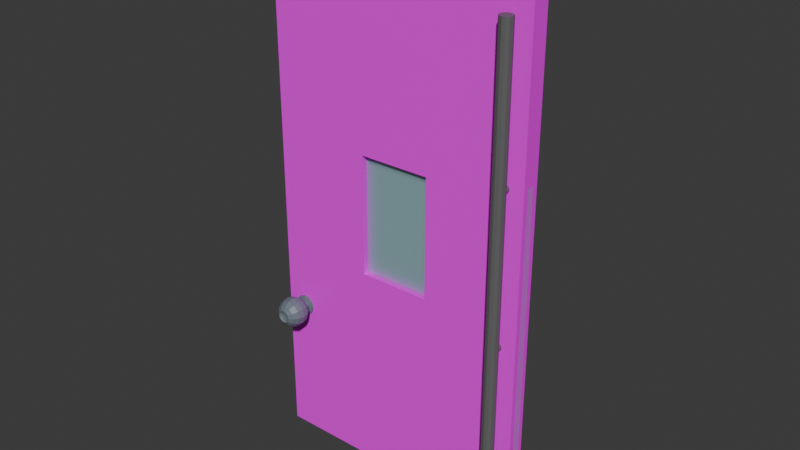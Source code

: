 # Source: GlassDoor_LP.blend  (saved by Blender 4.3.34; exported with 4.5.12 LTS)
import bpy
from mathutils import Matrix  # noqa: F401  (used for matrix-valued properties, if any)

bpy.ops.wm.read_factory_settings(use_empty=True)
scene = bpy.context.scene
scene.name = 'Scene'

# ---- collections
col_collection = bpy.data.collections.new('Collection'); scene.collection.children.link(col_collection)

# ---- images (referenced by path relative to the original .blend; pixels are not part of the script)
import os
ASSET_DIR = os.environ.get("B2B_ASSET_DIR", "")  # directory of the original .blend (textures are referenced by path, not embedded)
HERE = os.path.dirname(os.path.abspath(__file__))  # packed textures are extracted next to this script under _unpacked/

def load_image(name, relpath, width, height, colorspace="sRGB"):
    """Load a texture the original file referenced (path relative to the .blend, or extracted next to this script)."""
    p = next((c for c in (os.path.join(HERE, relpath), os.path.join(ASSET_DIR, relpath)) if relpath and os.path.exists(c)), "")
    if p:
        img = bpy.data.images.load(p, check_existing=True)
        img.name = name
    else:  # same state as the original file: an image datablock whose file is absent (Cycles renders it pink)
        img = bpy.data.images.new(name, width, height)
        img.source = "FILE"
        img.filepath = "//" + (relpath or name)
    img.colorspace_settings.name = colorspace
    return img
img_wooddoor_texture = load_image('WoodDoor_Texture', 'Textures/WoodDoor_Texture.png', 1024, 1024, 'sRGB')

# ---- materials (node trees are filled in below, after node groups)
mat_glass_gray = bpy.data.materials.new('Glass_Gray')
mat_glass_gray.alpha_threshold = 0.0
mat_glass_gray.roughness = 0.5
mat_glass_gray.line_color = (0.0, 0.0, 0.0, 1.0)
mat_glass = bpy.data.materials.new('Glass')
mat_wooddoor_material = bpy.data.materials.new('WoodDoor_Material')
mat_glass_clear = bpy.data.materials.new('Glass_Clear')
mat_doorknob_material = bpy.data.materials.new('DoorKnob_Material')

# ---- material node trees
mat_glass_gray.use_nodes = True; mat_glass_gray.node_tree.nodes.clear()
_N = mat_glass_gray.node_tree.nodes; _L = mat_glass_gray.node_tree.links
n0 = _N.new('ShaderNodeOutputMaterial'); n0.name = 'Material Output'; n0.location = (300, 300)
n1 = _N.new('ShaderNodeBsdfPrincipled'); n1.name = 'Principled BSDF'; n1.location = (10, 300)
n1.inputs[0].default_value = (0.1276, 0.1276, 0.1276, 1.0)
n1.inputs[3].default_value = 1.45
_L.new(n1.outputs[0], n0.inputs[0])
n0.is_active_output = True
mat_glass.use_nodes = True; mat_glass.node_tree.nodes.clear()
_N = mat_glass.node_tree.nodes; _L = mat_glass.node_tree.links
n0 = _N.new('ShaderNodeBsdfPrincipled'); n0.name = 'Principled BSDF'; n0.location = (10, 300)
n0.inputs[0].default_value = (0.3554, 0.5731, 0.5889, 1.0)
n0.inputs[2].default_value = 1.0
n0.inputs[4].default_value = 0.25
n1 = _N.new('ShaderNodeOutputMaterial'); n1.name = 'Material Output'; n1.location = (300, 300)
_L.new(n0.outputs[0], n1.inputs[0])
n1.is_active_output = True
mat_wooddoor_material.use_nodes = True; mat_wooddoor_material.node_tree.nodes.clear()
_N = mat_wooddoor_material.node_tree.nodes; _L = mat_wooddoor_material.node_tree.links
n0 = _N.new('ShaderNodeBsdfPrincipled'); n0.name = 'Principled BSDF'; n0.location = (10, 300)
n1 = _N.new('ShaderNodeOutputMaterial'); n1.name = 'Material Output'; n1.location = (300, 300)
n2 = _N.new('ShaderNodeTexImage'); n2.name = 'Image Texture'; n2.location = (-363, 197)
n2.image = img_wooddoor_texture
_L.new(n0.outputs[0], n1.inputs[0])
_L.new(n2.outputs[0], n0.inputs[0])
_L.new(n2.outputs[1], n0.inputs[4])
n1.is_active_output = True
mat_glass_clear.use_nodes = True; mat_glass_clear.node_tree.nodes.clear()
_N = mat_glass_clear.node_tree.nodes; _L = mat_glass_clear.node_tree.links
n0 = _N.new('ShaderNodeBsdfPrincipled'); n0.name = 'Principled BSDF'; n0.location = (10, 300)
n0.inputs[0].default_value = (0.4459, 0.7569, 0.8, 1.0)
n0.inputs[4].default_value = 0.3333
n1 = _N.new('ShaderNodeOutputMaterial'); n1.name = 'Material Output'; n1.location = (300, 300)
_L.new(n0.outputs[0], n1.inputs[0])
n1.is_active_output = True
mat_doorknob_material.use_nodes = True; mat_doorknob_material.node_tree.nodes.clear()
_N = mat_doorknob_material.node_tree.nodes; _L = mat_doorknob_material.node_tree.links
n0 = _N.new('ShaderNodeBsdfPrincipled'); n0.name = 'Principled BSDF'; n0.location = (10, 300)
n0.inputs[0].default_value = (0.154, 0.1914, 0.2199, 1.0)
n1 = _N.new('ShaderNodeOutputMaterial'); n1.name = 'Material Output'; n1.location = (300, 300)
_L.new(n0.outputs[0], n1.inputs[0])
n1.is_active_output = True

# ---- world
world_world = bpy.data.worlds.new('World'); scene.world = world_world
world_world.use_nodes = True; world_world.node_tree.nodes.clear()
_N = world_world.node_tree.nodes; _L = world_world.node_tree.links
n0 = _N.new('ShaderNodeOutputWorld'); n0.name = 'World Output'; n0.location = (300, 300)
n1 = _N.new('ShaderNodeBackground'); n1.name = 'Background'; n1.location = (10, 300)
n1.inputs[0].default_value = (0.05088, 0.05088, 0.05088, 1.0)
_L.new(n1.outputs[0], n0.inputs[0])
n0.is_active_output = True
world_world.color = (0.05088, 0.05088, 0.05088)
world_world.sun_shadow_jitter_overblur = 0.0

# ---- meshes
me_cube_003 = bpy.data.meshes.new('Cube.003')
me_cube_003.from_pydata([(8.993, -0.12, 17.89), (8.993, 0.12, 17.89), (8.393, 0.81, 1.667), (8.393, 0.81, 16.27), (8.498, 0.7819, 1.667), (8.498, 0.7819, 16.27), (8.575, 0.705, 1.667), (8.575, 0.705, 16.27), (8.603, 0.6, 1.667), (8.603, 0.6, 16.27), (8.575, 0.495, 1.667), (8.575, 0.495, 16.27), (8.498, 0.4181, 1.667), (8.498, 0.4181, 16.27), (8.393, 0.39, 1.667), (8.393, 0.39, 16.27), (8.288, 0.4181, 1.667), (8.288, 0.4181, 16.27), (8.211, 0.495, 1.667), (8.211, 0.495, 16.27), (8.183, 0.6, 1.667), (8.183, 0.6, 16.27), (8.211, 0.705, 1.667), (8.211, 0.705, 16.27), (8.288, 0.7819, 1.667), (8.288, 0.7819, 16.27), (8.393, -0.39, 1.667), (8.393, -0.39, 16.27), (8.498, -0.4181, 1.667), (8.498, -0.4181, 16.27), (8.575, -0.495, 1.667), (8.575, -0.495, 16.27), (8.603, -0.6, 1.667), (8.603, -0.6, 16.27), (8.575, -0.705, 1.667), (8.575, -0.705, 16.27), (8.498, -0.7819, 1.667), (8.498, -0.7819, 16.27), (8.393, -0.81, 1.667), (8.393, -0.81, 16.27), (8.288, -0.7819, 1.667), (8.288, -0.7819, 16.27), (8.211, -0.705, 1.667), (8.211, -0.705, 16.27), (8.183, -0.6, 1.667), (8.183, -0.6, 16.27), (8.211, -0.495, 1.667), (8.211, -0.495, 16.27), (8.288, -0.4181, 1.667), (8.288, -0.4181, 16.27), (8.393, -0.39, 11.61), (8.463, -0.4088, 11.59), (8.323, -0.4088, 11.59), (8.288, -0.4181, 11.55), (8.514, -0.4344, 11.54), (8.498, -0.4181, 11.55), (8.272, -0.4344, 11.54), (8.533, -0.4531, 11.47), (8.253, -0.4531, 11.47), (8.272, -0.4344, 11.4), (8.514, -0.4344, 11.4), (8.288, -0.4181, 11.38), (8.498, -0.4181, 11.38), (8.463, -0.4088, 11.35), (8.323, -0.4088, 11.35), (8.393, -0.39, 11.33), (8.323, -0.4088, 6.589), (8.393, -0.39, 6.607), (8.514, -0.4344, 6.537), (8.498, -0.4181, 6.554), (8.272, -0.4344, 6.537), (8.463, -0.4088, 6.589), (8.533, -0.4531, 6.467), (8.288, -0.4181, 6.381), (8.272, -0.4344, 6.397), (8.323, -0.4088, 6.346), (8.393, -0.39, 6.327), (8.288, -0.4181, 6.554), (8.253, -0.4531, 6.467), (8.463, -0.4088, 6.346), (8.498, -0.4181, 6.381), (8.514, -0.4344, 6.397), (8.514, 0.4344, 6.537), (8.533, 0.4531, 6.467), (8.514, 0.4344, 6.397), (8.323, 0.4088, 11.59), (8.288, 0.4181, 11.55), (8.288, 0.4181, 11.38), (8.323, 0.4088, 11.35), (8.288, 0.4181, 6.554), (8.288, 0.4181, 6.381), (8.272, 0.4344, 6.537), (8.253, 0.4531, 6.467), (8.272, 0.4344, 6.397), (8.498, 0.4181, 11.55), (8.498, 0.4181, 11.38), (8.463, 0.4088, 6.589), (8.498, 0.4181, 6.554), (8.498, 0.4181, 6.381), (8.463, 0.4088, 6.346), (8.514, 0.4344, 11.54), (8.533, 0.4531, 11.47), (8.514, 0.4344, 11.4), (8.272, 0.4344, 11.54), (8.253, 0.4531, 11.47), (8.272, 0.4344, 11.4), (8.463, 0.4088, 11.59), (8.393, 0.39, 11.61), (8.463, 0.4088, 11.35), (8.393, 0.39, 11.33), (8.393, 0.39, 6.607), (8.393, 0.39, 6.327), (8.323, 0.4088, 6.589), (8.323, 0.4088, 6.346), (7.053, -0.224, -0.03263), (7.053, -0.224, 0.7674), (7.053, 0.224, -0.03263), (7.053, 0.224, 0.7674), (9.053, -0.224, -0.03263), (9.053, -0.224, 0.7674), (9.053, 0.224, -0.03263), (9.053, 0.224, 0.7674), (-0.04701, -0.224, -0.03263), (-0.04701, -0.224, 0.7674), (-0.04701, 0.224, -0.03263), (-0.04701, 0.224, 0.7674), (1.953, -0.224, -0.03263), (1.953, -0.224, 0.7674), (1.953, 0.224, -0.03263), (1.953, 0.224, 0.7674), (6.753, -0.224, 17.57), (6.753, -0.224, 17.97), (6.753, 0.224, 17.57), (6.753, 0.224, 17.97), (8.153, -0.224, 17.57), (8.153, -0.224, 17.97), (8.153, 0.224, 17.57), (8.153, 0.224, 17.97), (-0.04701, -0.224, 17.37), (-0.04701, -0.224, 17.97), (-0.04701, 0.224, 17.37), (-0.04701, 0.224, 17.97), (1.953, -0.224, 17.37), (1.953, -0.224, 17.97), (1.953, 0.224, 17.37), (1.953, 0.224, 17.97), (8.153, 0.12, 17.57), (6.753, 0.12, 17.89), (6.753, 0.12, 17.57), (1.953, 0.12, 17.89), (1.953, 0.12, 17.37), (8.153, 0.12, 17.89), (-0.00643, 0.12, 17.37), (0.01218, 0.12, 0.7674), (8.323, 0.12, 11.59), (8.463, 0.12, 11.59), (8.393, 0.12, 11.61), (8.498, 0.12, 11.55), (8.272, 0.12, 11.54), (8.533, 0.12, 11.47), (8.514, 0.12, 11.54), (8.288, 0.12, 11.55), (8.253, 0.12, 11.47), (8.514, 0.12, 11.4), (8.272, 0.12, 11.4), (8.288, 0.12, 11.38), (8.498, 0.12, 11.38), (8.463, 0.12, 11.35), (8.323, 0.12, 11.35), (8.393, 0.12, 11.33), (8.463, 0.12, 6.589), (8.323, 0.12, 6.589), (8.393, 0.12, 6.607), (8.272, 0.12, 6.537), (8.514, 0.12, 6.537), (8.533, 0.12, 6.467), (8.253, 0.12, 6.467), (8.272, 0.12, 6.397), (8.514, 0.12, 6.397), (8.463, 0.12, 6.346), (7.053, 0.12, 0.7674), (9.012, 0.12, 0.7674), (8.393, 0.12, 6.327), (8.323, 0.12, 6.346), (7.053, 0.12, 0.04737), (1.953, 0.12, 0.7674), (1.953, 0.12, 0.04737), (9.012, -0.12, 0.7674), (6.753, -0.12, 17.89), (1.953, -0.12, 17.89), (8.153, -0.12, 17.89), (-0.00643, -0.12, 17.37), (0.01218, -0.12, 0.7674), (8.153, -0.12, 17.57), (6.753, -0.12, 17.57), (1.953, -0.12, 17.37), (8.323, -0.12, 11.59), (8.463, -0.12, 11.59), (8.393, -0.12, 11.61), (8.498, -0.12, 11.55), (8.272, -0.12, 11.54), (8.533, -0.12, 11.47), (8.514, -0.12, 11.54), (8.288, -0.12, 11.55), (8.253, -0.12, 11.47), (8.514, -0.12, 11.4), (8.272, -0.12, 11.4), (8.288, -0.12, 11.38), (8.498, -0.12, 11.38), (8.463, -0.12, 11.35), (8.323, -0.12, 11.35), (8.393, -0.12, 11.33), (8.463, -0.12, 6.589), (8.323, -0.12, 6.589), (8.393, -0.12, 6.607), (8.272, -0.12, 6.537), (8.514, -0.12, 6.537), (8.533, -0.12, 6.467), (8.253, -0.12, 6.467), (8.272, -0.12, 6.397), (8.514, -0.12, 6.397), (8.463, -0.12, 6.346), (7.053, -0.12, 0.7674), (8.393, -0.12, 6.327), (8.323, -0.12, 6.346), (7.053, -0.12, 0.04737), (1.953, -0.12, 0.7674), (1.953, -0.12, 0.04737)], [], [(1, 151, 190, 0), (2, 3, 5, 4), (4, 5, 7, 6), (6, 7, 9, 8), (8, 9, 11, 10), (10, 11, 13, 94, 100, 101, 102, 95, 97, 82, 83, 84, 98, 12), (12, 98, 99, 111, 14), (14, 111, 113, 90, 16), (16, 90, 93, 92, 91, 89, 87, 105, 104, 103, 86, 17, 19, 18), (18, 19, 21, 20), (20, 21, 23, 22), (5, 3, 25, 23, 21, 19, 17, 15, 13, 11, 9, 7), (22, 23, 25, 24), (24, 25, 3, 2), (2, 4, 6, 8, 10, 12, 14, 16, 18, 20, 22, 24), (26, 76, 79, 80, 28), (28, 80, 81, 72, 68, 69, 62, 60, 57, 54, 55, 29, 31, 30), (30, 31, 33, 32), (32, 33, 35, 34), (34, 35, 37, 36), (36, 37, 39, 38), (38, 39, 41, 40), (40, 41, 43, 42), (42, 43, 45, 44), (44, 45, 47, 46), (29, 27, 49, 47, 45, 43, 41, 39, 37, 35, 33, 31), (46, 47, 49, 53, 56, 58, 59, 61, 77, 70, 78, 74, 73, 48), (48, 73, 75, 76, 26), (26, 28, 30, 32, 34, 36, 38, 40, 42, 44, 46, 48), (69, 71, 67, 65, 63, 62), (55, 51, 50, 27, 29), (67, 66, 77, 61, 64, 65), (50, 52, 53, 49, 27), (112, 89, 91, 173, 171), (89, 112, 110, 109, 88, 87), (86, 85, 107, 15, 17), (83, 82, 174, 175), (82, 97, 96, 170, 174), (99, 98, 84, 178, 179), (110, 112, 171, 172), (111, 99, 179, 182), (93, 90, 113, 183, 177), (110, 96, 97, 95, 108, 109), (107, 106, 94, 13, 15), (91, 92, 176, 173), (84, 83, 175, 178), (92, 93, 177, 176), (96, 110, 172, 170), (113, 111, 182, 183), (85, 86, 161, 154), (86, 103, 158, 161), (103, 104, 162, 158), (104, 105, 164, 162), (105, 87, 165, 164), (87, 88, 168, 165), (88, 109, 169, 168), (109, 108, 167, 169), (108, 95, 166, 167), (95, 102, 163, 166), (102, 101, 159, 163), (101, 100, 160, 159), (100, 94, 157, 160), (94, 106, 155, 157), (106, 107, 156, 155), (107, 85, 154, 156), (114, 115, 222, 225, 184, 180, 117, 116), (116, 117, 121, 120), (120, 121, 119, 118), (118, 119, 115, 114), (116, 120, 118, 114), (121, 117, 180, 181, 187, 222, 115, 119), (122, 123, 125, 124), (124, 125, 129, 128), (128, 129, 185, 186, 227, 226, 127, 126), (126, 127, 123, 122), (124, 128, 126, 122), (129, 125, 123, 127, 226, 192, 153, 185), (130, 131, 133, 132, 148, 147, 188, 194), (132, 133, 137, 136), (136, 137, 135, 134, 193, 190, 151, 146), (134, 135, 131, 130), (132, 136, 146, 148), (137, 133, 131, 135), (138, 139, 141, 140), (140, 141, 145, 144), (144, 145, 143, 142, 195, 189, 149, 150), (142, 143, 139, 138), (140, 144, 150, 152, 191, 195, 142, 138), (145, 141, 139, 143), (198, 196, 52, 50), (194, 193, 134, 130), (227, 186, 184, 225), (201, 202, 54, 57), (224, 223, 76, 75), (196, 203, 53, 52), (225, 222, 187, 217, 220, 221, 223, 224, 219, 218, 192, 226, 227), (192, 218, 215, 213, 214, 212, 216, 217, 187, 0, 201, 205, 208, 209, 211, 210, 207, 206, 204, 191), (189, 195, 191, 204, 200, 203, 196, 198, 197, 199, 202, 201, 0, 190, 193, 194, 188), (208, 205, 60, 62), (205, 201, 57, 60), (204, 206, 59, 58), (203, 200, 56, 53), (209, 208, 62, 63), (187, 181, 1, 0), (223, 221, 79, 76), (207, 210, 64, 61), (211, 209, 63, 65), (200, 204, 58, 56), (206, 207, 61, 59), (197, 198, 50, 51), (213, 215, 70, 77, 66), (215, 218, 78, 70), (188, 147, 149, 189), (153, 192, 191, 152), (210, 211, 65, 64), (217, 216, 68, 72), (218, 219, 74, 78), (214, 213, 66, 67), (186, 185, 153, 176, 177, 183, 182, 179, 178, 175, 181, 180, 184), (181, 175, 174, 170, 172, 171, 173, 176, 153, 152, 162, 164, 165, 168, 169, 167, 166, 163, 159, 1), (1, 159, 160, 157, 155, 156, 154, 161, 158, 162, 152, 150, 149, 147, 148, 146, 151), (219, 224, 75, 73, 74), (202, 199, 55, 54), (212, 214, 67, 71), (221, 220, 81, 80, 79), (220, 217, 72, 81), (199, 197, 51, 55), (216, 212, 71, 69, 68)])
me_cube_003.polygons.foreach_set('material_index', [1, 0, 0, 0, 0, 0, 0, 0, 0, 0, 0, 0, 0, 0, 0, 0, 0, 0, 0, 0, 0, 0, 0, 0, 0, 0, 0, 0, 0, 0, 0, 0, 0, 0, 0, 0, 0, 0, 0, 0, 0, 0, 0, 0, 0, 0, 0, 0, 0, 0, 0, 0, 0, 0, 0, 0, 0, 0, 0, 0, 0, 0, 0, 0, 0, 0, 0, 0, 0, 0, 0, 0, 0, 0, 0, 0, 0, 0, 0, 0, 0, 0, 0, 0, 0, 0, 0, 0, 0, 0, 0, 1, 0, 0, 0, 1, 1, 1, 0, 0, 0, 0, 0, 1, 0, 0, 0, 0, 0, 0, 0, 0, 1, 1, 0, 0, 0, 0, 1, 1, 1, 0, 0, 0, 0, 0, 0, 0])
_uv = me_cube_003.uv_layers.new(name='UVMap')
_uv.uv.foreach_set('vector', [0.625, 0.5, 0.6483, 0.5, 0.6483, 0.75, 0.625, 0.75, 1.0, 0.5, 1.0, 1.0, 0.9167, 1.0, 0.9167, 0.5, 0.9167, 0.5, 0.9167, 1.0, 0.8333, 1.0, 0.8333, 0.5, 0.8333, 0.5, 0.8333, 1.0, 0.75, 1.0, 0.75, 0.5, 0.75, 0.5, 0.75, 1.0, 0.6667, 1.0, 0.6667, 0.5, 0.6667, 0.5, 0.6667, 1.0, 0.5833, 1.0, 0.5833, 0.9271, 0.6009, 0.926, 0.6213, 0.9212, 0.6009, 0.9164, 0.5833, 0.9153, 0.5833, 0.5847, 0.6009, 0.5836, 0.6213, 0.5788, 0.6009, 0.574, 0.5833, 0.5729, 0.5833, 0.5, 0.5833, 0.5, 0.5833, 0.5729, 0.5556, 0.5705, 0.5, 0.5692, 0.5, 0.5, 0.5, 0.5, 0.5, 0.5692, 0.4444, 0.5705, 0.4167, 0.5729, 0.4167, 0.5, 0.4167, 0.5, 0.4167, 0.5729, 0.3991, 0.574, 0.3787, 0.5788, 0.3991, 0.5836, 0.4167, 0.5847, 0.4167, 0.9153, 0.3991, 0.9164, 0.3787, 0.9212, 0.3991, 0.926, 0.4167, 0.9271, 0.4167, 1.0, 0.3333, 1.0, 0.3333, 0.5, 0.3333, 0.5, 0.3333, 1.0, 0.25, 1.0, 0.25, 0.5, 0.25, 0.5, 0.25, 1.0, 0.1667, 1.0, 0.1667, 0.5, 0.37, 0.4578, 0.25, 0.49, 0.13, 0.4578, 0.04215, 0.37, 0.01, 0.25, 0.04215, 0.13, 0.13, 0.04215, 0.25, 0.01, 0.37, 0.04215, 0.4578, 0.13, 0.49, 0.25, 0.4578, 0.37, 0.1667, 0.5, 0.1667, 1.0, 0.08333, 1.0, 0.08333, 0.5, 0.08333, 0.5, 0.08333, 1.0, 7.451e-08, 1.0, 7.451e-08, 0.5, 0.75, 0.49, 0.87, 0.4578, 0.9578, 0.37, 0.99, 0.25, 0.9578, 0.13, 0.87, 0.04215, 0.75, 0.01, 0.63, 0.04215, 0.5422, 0.13, 0.51, 0.25, 0.5422, 0.37, 0.63, 0.4578, 1.0, 0.5, 1.0, 0.5692, 0.9444, 0.5705, 0.9167, 0.5729, 0.9167, 0.5, 0.9167, 0.5, 0.9167, 0.5729, 0.8991, 0.574, 0.8787, 0.5788, 0.8991, 0.5836, 0.9167, 0.5847, 0.9167, 0.9153, 0.8991, 0.9164, 0.8787, 0.9212, 0.8991, 0.926, 0.9167, 0.9271, 0.9167, 1.0, 0.8333, 1.0, 0.8333, 0.5, 0.8333, 0.5, 0.8333, 1.0, 0.75, 1.0, 0.75, 0.5, 0.75, 0.5, 0.75, 1.0, 0.6667, 1.0, 0.6667, 0.5, 0.6667, 0.5, 0.6667, 1.0, 0.5833, 1.0, 0.5833, 0.5, 0.5833, 0.5, 0.5833, 1.0, 0.5, 1.0, 0.5, 0.5, 0.5, 0.5, 0.5, 1.0, 0.4167, 1.0, 0.4167, 0.5, 0.4167, 0.5, 0.4167, 1.0, 0.3333, 1.0, 0.3333, 0.5, 0.3333, 0.5, 0.3333, 1.0, 0.25, 1.0, 0.25, 0.5, 0.25, 0.5, 0.25, 1.0, 0.1667, 1.0, 0.1667, 0.5, 0.37, 0.4578, 0.25, 0.49, 0.13, 0.4578, 0.04215, 0.37, 0.01, 0.25, 0.04215, 0.13, 0.13, 0.04215, 0.25, 0.01, 0.37, 0.04215, 0.4578, 0.13, 0.49, 0.25, 0.4578, 0.37, 0.1667, 0.5, 0.1667, 1.0, 0.08333, 1.0, 0.08333, 0.9271, 0.1009, 0.926, 0.1213, 0.9212, 0.1009, 0.9164, 0.08333, 0.9153, 0.08333, 0.5847, 0.1009, 0.5836, 0.1213, 0.5788, 0.1009, 0.574, 0.08333, 0.5729, 0.08333, 0.5, 0.08333, 0.5, 0.08333, 0.5729, 0.05556, 0.5705, 7.451e-08, 0.5692, 7.451e-08, 0.5, 0.75, 0.49, 0.87, 0.4578, 0.9578, 0.37, 0.99, 0.25, 0.9578, 0.13, 0.87, 0.04215, 0.75, 0.01, 0.63, 0.04215, 0.5422, 0.13, 0.51, 0.25, 0.5422, 0.37, 0.63, 0.4578, 0.9167, 0.5847, 0.9444, 0.5871, 1.0, 0.5884, 1.0, 0.9116, 0.9444, 0.9129, 0.9167, 0.9153, 0.9167, 0.9271, 0.9444, 0.9295, 1.0, 0.9308, 1.0, 1.0, 0.9167, 1.0, 7.451e-08, 0.5884, 0.05556, 0.5871, 0.08333, 0.5847, 0.08333, 0.9153, 0.05556, 0.9129, 7.451e-08, 0.9116, 7.451e-08, 0.9308, 0.05556, 0.9295, 0.08333, 0.9271, 0.08333, 1.0, 7.451e-08, 1.0, 0.08333, 0.5675, 0.1403, 0.5633, 0.1667, 0.5561, 0.1667, 0.6964, 0.08333, 0.6964, 0.4167, 0.5847, 0.4444, 0.5871, 0.5, 0.5884, 0.5, 0.9116, 0.4444, 0.9129, 0.4167, 0.9153, 0.4167, 0.9271, 0.4444, 0.9295, 0.5, 0.9308, 0.5, 1.0, 0.4167, 1.0, 0.75, 0.5477, 0.8333, 0.5561, 0.8333, 0.6964, 0.75, 0.6964, 0.8333, 0.5561, 0.8597, 0.5633, 0.9167, 0.5675, 0.9167, 0.6964, 0.8333, 0.6964, 0.5833, 0.5675, 0.6403, 0.5633, 0.6667, 0.5561, 0.6667, 0.6964, 0.5833, 0.6964, 7.451e-08, 0.5759, 0.08333, 0.5675, 0.08333, 0.6964, 7.451e-08, 0.6964, 0.5, 0.5759, 0.5833, 0.5675, 0.5833, 0.6964, 0.5, 0.6964, 0.3333, 0.5561, 0.3597, 0.5633, 0.4167, 0.5675, 0.4167, 0.6964, 0.3333, 0.6964, 0.5, 0.5884, 0.5556, 0.5871, 0.5833, 0.5847, 0.5833, 0.9153, 0.5556, 0.9129, 0.5, 0.9116, 0.5, 0.9308, 0.5556, 0.9295, 0.5833, 0.9271, 0.5833, 1.0, 0.5, 1.0, 0.1667, 0.5561, 0.25, 0.5477, 0.25, 0.6964, 0.1667, 0.6964, 0.6667, 0.5561, 0.75, 0.5477, 0.75, 0.6964, 0.6667, 0.6964, 0.25, 0.5477, 0.3333, 0.5561, 0.3333, 0.6964, 0.25, 0.6964, 0.9167, 0.5675, 1.0, 0.5759, 1.0, 0.6964, 0.9167, 0.6964, 0.4167, 0.5675, 0.5, 0.5759, 0.5, 0.6964, 0.4167, 0.6964, 0.4444, 0.9295, 0.4167, 0.9271, 0.2978, 0.9271, 0.3071, 0.9295, 0.4167, 0.9271, 0.3991, 0.926, 0.2912, 0.926, 0.2978, 0.9271, 0.3991, 0.926, 0.3787, 0.9212, 0.2841, 0.9212, 0.2912, 0.926, 0.3787, 0.9212, 0.3991, 0.9164, 0.2912, 0.9164, 0.2841, 0.9212, 0.3991, 0.9164, 0.4167, 0.9153, 0.2978, 0.9153, 0.2912, 0.9164, 0.4167, 0.9153, 0.4444, 0.9129, 0.3071, 0.9129, 0.2978, 0.9153, 0.4444, 0.9129, 0.5, 0.9116, 0.3269, 0.9116, 0.3071, 0.9129, 0.5, 0.9116, 0.5556, 0.9129, 0.6929, 0.9129, 0.6731, 0.9116, 0.5556, 0.9129, 0.5833, 0.9153, 0.7022, 0.9153, 0.6929, 0.9129, 0.5833, 0.9153, 0.6009, 0.9164, 0.7088, 0.9164, 0.7022, 0.9153, 0.6009, 0.9164, 0.6213, 0.9212, 0.7159, 0.9212, 0.7088, 0.9164, 0.6213, 0.9212, 0.6009, 0.926, 0.7088, 0.926, 0.7159, 0.9212, 0.6009, 0.926, 0.5833, 0.9271, 0.7022, 0.9271, 0.7088, 0.926, 0.5833, 0.9271, 0.5556, 0.9295, 0.6929, 0.9295, 0.7022, 0.9271, 0.5556, 0.9295, 0.5, 0.9308, 0.6731, 0.9308, 0.6929, 0.9295, 0.5, 0.9308, 0.4444, 0.9295, 0.3071, 0.9295, 0.3269, 0.9308, 0.375, 0.0, 0.625, 0.0, 0.625, 0.05804, 0.4, 0.05804, 0.4, 0.192, 0.625, 0.192, 0.625, 0.25, 0.375, 0.25, 0.375, 0.25, 0.625, 0.25, 0.625, 0.5, 0.375, 0.5, 0.375, 0.5, 0.625, 0.5, 0.625, 0.75, 0.375, 0.75, 0.375, 0.75, 0.625, 0.75, 0.625, 1.0, 0.375, 1.0, 0.125, 0.5, 0.375, 0.5, 0.375, 0.75, 0.125, 0.75, 0.625, 0.5, 0.875, 0.5, 0.875, 0.558, 0.6301, 0.558, 0.6301, 0.692, 0.875, 0.692, 0.875, 0.75, 0.625, 0.75, 0.375, 0.0, 0.625, 0.0, 0.625, 0.25, 0.375, 0.25, 0.375, 0.25, 0.625, 0.25, 0.625, 0.5, 0.375, 0.5, 0.375, 0.5, 0.625, 0.5, 0.625, 0.558, 0.4, 0.558, 0.4, 0.692, 0.625, 0.692, 0.625, 0.75, 0.375, 0.75, 0.375, 0.75, 0.625, 0.75, 0.625, 1.0, 0.375, 1.0, 0.125, 0.5, 0.375, 0.5, 0.375, 0.75, 0.125, 0.75, 0.625, 0.5, 0.875, 0.5, 0.875, 0.75, 0.625, 0.75, 0.625, 0.692, 0.8676, 0.692, 0.8676, 0.558, 0.625, 0.558, 0.375, 0.0, 0.625, 0.0, 0.625, 0.25, 0.375, 0.25, 0.375, 0.192, 0.575, 0.192, 0.575, 0.05804, 0.375, 0.05804, 0.375, 0.25, 0.625, 0.25, 0.625, 0.5, 0.375, 0.5, 0.375, 0.5, 0.625, 0.5, 0.625, 0.75, 0.375, 0.75, 0.375, 0.692, 0.575, 0.692, 0.575, 0.558, 0.375, 0.558, 0.375, 0.75, 0.625, 0.75, 0.625, 1.0, 0.375, 1.0, 0.125, 0.5, 0.375, 0.5, 0.375, 0.558, 0.125, 0.558, 0.625, 0.5, 0.875, 0.5, 0.875, 0.75, 0.625, 0.75, 0.375, 0.0, 0.625, 0.0, 0.625, 0.25, 0.375, 0.25, 0.375, 0.25, 0.625, 0.25, 0.625, 0.5, 0.375, 0.5, 0.375, 0.5, 0.625, 0.5, 0.625, 0.75, 0.375, 0.75, 0.375, 0.692, 0.5917, 0.692, 0.5917, 0.558, 0.375, 0.558, 0.375, 0.75, 0.625, 0.75, 0.625, 1.0, 0.375, 1.0, 0.125, 0.5, 0.375, 0.5, 0.375, 0.558, 0.1301, 0.558, 0.1301, 0.692, 0.375, 0.692, 0.375, 0.75, 0.125, 0.75, 0.625, 0.5, 0.875, 0.5, 0.875, 0.75, 0.625, 0.75, 0.1731, 0.9308, 0.1929, 0.9295, 0.05556, 0.9295, 7.451e-08, 0.9308, 0.125, 0.692, 0.375, 0.692, 0.375, 0.75, 0.125, 0.75, 0.1789, 0.75, 0.1789, 0.5, 0.3206, 0.5, 0.3206, 0.75, 0.7841, 0.9212, 0.7912, 0.926, 0.8991, 0.926, 0.8787, 0.9212, 0.4167, 0.8036, 0.5, 0.8036, 0.5, 0.9241, 0.4167, 0.9325, 0.1929, 0.9295, 0.2022, 0.9271, 0.08333, 0.9271, 0.05556, 0.9295, 0.375, 0.8044, 0.3851, 0.8044, 0.3851, 0.75, 0.465, 0.7631, 0.464, 0.7637, 0.4633, 0.7651, 0.463, 0.767, 0.4633, 0.769, 0.464, 0.7704, 0.465, 0.7709, 0.3851, 1.0, 0.3851, 0.9461, 0.375, 0.9461, 0.3851, 1.0, 0.465, 0.7709, 0.4659, 0.7704, 0.4667, 0.769, 0.4669, 0.767, 0.4667, 0.7651, 0.4659, 0.7637, 0.465, 0.7631, 0.3851, 0.75, 0.625, 0.75, 0.535, 0.763, 0.5341, 0.7635, 0.5338, 0.764, 0.5333, 0.7649, 0.5331, 0.7669, 0.5333, 0.7688, 0.5338, 0.7698, 0.5341, 0.7702, 0.535, 0.7708, 0.6177, 1.0, 0.625, 0.9456, 0.6177, 0.9456, 0.6177, 1.0, 0.535, 0.7708, 0.536, 0.7702, 0.5362, 0.7698, 0.5367, 0.7688, 0.537, 0.7669, 0.5367, 0.7649, 0.5362, 0.7639, 0.536, 0.7635, 0.535, 0.763, 0.625, 0.75, 0.625, 0.7733, 0.6205, 0.7733, 0.6205, 0.8122, 0.625, 0.8122, 0.7978, 0.9153, 0.7912, 0.9164, 0.8991, 0.9164, 0.9167, 0.9153, 0.7912, 0.9164, 0.7841, 0.9212, 0.8787, 0.9212, 0.8991, 0.9164, 0.2159, 0.9212, 0.2088, 0.9164, 0.1009, 0.9164, 0.1213, 0.9212, 0.2022, 0.9271, 0.2088, 0.926, 0.1009, 0.926, 0.08333, 0.9271, 0.8071, 0.9129, 0.7978, 0.9153, 0.9167, 0.9153, 0.9444, 0.9129, 0.3851, 0.75, 0.3851, 0.5, 0.625, 0.5, 0.625, 0.75, 0.5, 0.8036, 0.5833, 0.8036, 0.5833, 0.9325, 0.5, 0.9241, 0.2022, 0.9153, 0.1929, 0.9129, 0.05556, 0.9129, 0.08333, 0.9153, 0.8269, 0.9116, 0.8071, 0.9129, 0.9444, 0.9129, 1.0, 0.9116, 0.2088, 0.926, 0.2159, 0.9212, 0.1213, 0.9212, 0.1009, 0.926, 0.2088, 0.9164, 0.2022, 0.9153, 0.08333, 0.9153, 0.1009, 0.9164, 0.8071, 0.9295, 0.8269, 0.9308, 1.0, 0.9308, 0.9444, 0.9295, 0.08333, 0.8036, 0.1667, 0.8036, 0.1667, 0.9439, 0.1403, 0.9367, 0.08333, 0.9325, 0.1667, 0.8036, 0.25, 0.8036, 0.25, 0.9523, 0.1667, 0.9439, 0.6872, 0.75, 0.6872, 0.5, 0.8206, 0.5, 0.8206, 0.75, 0.3851, 0.25, 0.3851, 0.0, 0.6177, 0.0, 0.6177, 0.25, 0.1929, 0.9129, 0.1731, 0.9116, 7.451e-08, 0.9116, 0.05556, 0.9129, 0.75, 0.8036, 0.8333, 0.8036, 0.8333, 0.9439, 0.75, 0.9523, 0.25, 0.8036, 0.3333, 0.8036, 0.3333, 0.9439, 0.25, 0.9523, 7.451e-08, 0.8036, 0.08333, 0.8036, 0.08333, 0.9325, 7.451e-08, 0.9241, 0.375, 0.3039, 0.3851, 0.3039, 0.3851, 0.25, 0.465, 0.4791, 0.464, 0.4796, 0.4633, 0.481, 0.463, 0.483, 0.4633, 0.4849, 0.464, 0.4863, 0.465, 0.4869, 0.3851, 0.5, 0.3851, 0.4456, 0.375, 0.4456, 0.3851, 0.5, 0.465, 0.4869, 0.4659, 0.4863, 0.4667, 0.4849, 0.4669, 0.483, 0.4667, 0.481, 0.4659, 0.4796, 0.465, 0.4791, 0.3851, 0.25, 0.6177, 0.25, 0.535, 0.4792, 0.5341, 0.4798, 0.5338, 0.4802, 0.5333, 0.4812, 0.5331, 0.4831, 0.5333, 0.4851, 0.5338, 0.486, 0.5341, 0.4865, 0.535, 0.487, 0.625, 0.5, 0.625, 0.5, 0.535, 0.487, 0.536, 0.4865, 0.5362, 0.4861, 0.5367, 0.4851, 0.537, 0.4831, 0.5367, 0.4812, 0.5362, 0.4802, 0.536, 0.4798, 0.535, 0.4792, 0.6177, 0.25, 0.6177, 0.3044, 0.625, 0.3044, 0.625, 0.4378, 0.6205, 0.4378, 0.6205, 0.4767, 0.625, 0.4767, 0.3333, 0.8036, 0.4167, 0.8036, 0.4167, 0.9325, 0.3597, 0.9367, 0.3333, 0.9439, 0.7912, 0.926, 0.7978, 0.9271, 0.9167, 0.9271, 0.8991, 0.926, 0.9167, 0.8036, 1.0, 0.8036, 1.0, 0.9241, 0.9167, 0.9325, 0.5833, 0.8036, 0.6667, 0.8036, 0.6667, 0.9439, 0.6403, 0.9367, 0.5833, 0.9325, 0.6667, 0.8036, 0.75, 0.8036, 0.75, 0.9523, 0.6667, 0.9439, 0.7978, 0.9271, 0.8071, 0.9295, 0.9444, 0.9295, 0.9167, 0.9271, 0.8333, 0.8036, 0.9167, 0.8036, 0.9167, 0.9325, 0.8597, 0.9367, 0.8333, 0.9439])
me_cube_003.materials.append(mat_glass_gray)
me_cube_003.materials.append(mat_glass)
me_cube_003.update()
me_cube = bpy.data.meshes.new('Cube')
me_cube.from_pydata([(3.299, -0.3, 6.998), (3.299, -0.3, 11.0), (3.299, 0.3, 6.998), (3.299, 0.3, 11.0), (5.701, -0.3, 6.998), (5.701, -0.3, 11.0), (5.701, 0.3, 6.998), (5.701, 0.3, 11.0), (0.0, -0.3, 0.0), (0.0, -0.3, 18.0), (0.0, 0.3, 18.0), (0.0, 0.3, 0.0), (9.0, 0.3, 0.0), (9.0, 0.3, 18.0), (9.0, -0.3, 18.0), (9.0, -0.3, 0.0)], [], [(8, 9, 10, 11), (7, 6, 4, 5), (12, 13, 14, 15), (3, 7, 5, 1), (11, 12, 15, 8), (13, 10, 9, 14), (0, 1, 9, 8), (3, 2, 11, 10), (2, 6, 12, 11), (7, 3, 10, 13), (6, 7, 13, 12), (5, 4, 15, 14), (4, 0, 8, 15), (1, 5, 14, 9), (6, 2, 0, 4), (2, 3, 1, 0)])
_uv = me_cube.uv_layers.new(name='UVMap')
_uv.uv.foreach_set('vector', [0.8824, 0.8824, 0.8824, 0.0, 0.9118, 0.0, 0.9118, 0.8824, 1.0, 0.0, 1.0, 0.1963, 0.9706, 0.1963, 0.9706, 0.0, 0.9118, 0.8824, 0.9118, 0.0, 0.9412, 0.0, 0.9412, 0.8824, 1.0, 0.3925, 1.0, 0.5103, 0.9706, 0.5103, 0.9706, 0.3925, 0.9706, 1.11e-09, 0.9706, 0.4412, 0.9412, 0.4412, 0.9412, -1.11e-09, 0.9706, 0.4412, 0.9706, 0.8824, 0.9412, 0.8824, 0.9412, 0.4412, 0.2795, 0.5393, 0.2795, 0.343, 0.4412, 0.0, 0.4412, 0.8824, 0.6029, 0.343, 0.6029, 0.5393, 0.4412, 0.8824, 0.4412, 0.0, 0.6029, 0.5393, 0.7207, 0.5393, 0.8824, 0.8824, 0.4412, 0.8824, 0.7207, 0.343, 0.6029, 0.343, 0.4412, 0.0, 0.8824, 0.0, 0.7207, 0.5393, 0.7207, 0.343, 0.8824, 0.0, 0.8824, 0.8824, 0.1617, 0.343, 0.1617, 0.5393, 0.0, 0.8824, 0.0, 0.0, 0.1617, 0.5393, 0.2795, 0.5393, 0.4412, 0.8824, 0.0, 0.8824, 0.2795, 0.343, 0.1617, 0.343, 0.0, 0.0, 0.4412, 0.0, 1.0, 0.5103, 1.0, 0.6281, 0.9706, 0.6281, 0.9706, 0.5103, 0.9706, 0.3925, 0.9706, 0.1963, 1.0, 0.1963, 1.0, 0.3925])
me_cube.materials.append(mat_wooddoor_material)
me_cube.update()
me_cube_001 = bpy.data.meshes.new('Cube.001')
me_cube_001.from_pydata([(3.225, -0.0771, 6.876), (3.225, -0.0771, 11.12), (3.225, 0.0771, 6.876), (3.225, 0.0771, 11.12), (5.775, -0.0771, 6.876), (5.775, -0.0771, 11.12), (5.775, 0.0771, 6.876), (5.775, 0.0771, 11.12)], [], [(2, 3, 7, 6), (4, 5, 1, 0), (2, 6, 4, 0), (6, 7, 5, 4), (7, 3, 1, 5), (3, 2, 0, 1)])
_uv = me_cube_001.uv_layers.new(name='UVMap')
_uv.uv.foreach_set('vector', [0.4167, 0.3333, 0.5833, 0.3333, 0.5833, 0.4167, 0.4167, 0.4167, 0.4167, 0.8333, 0.5833, 0.8333, 0.5833, 0.9167, 0.4167, 0.9167, 0.4167, 0.3333, 0.4167, 0.4167, 0.4167, 0.8333, 0.4167, 0.9167, 0.4167, 0.4167, 0.5833, 0.4167, 0.5833, 0.8333, 0.4167, 0.8333, 0.5833, 0.4167, 0.5833, 0.3333, 0.5833, 0.9167, 0.5833, 0.8333, 0.5833, 0.3333, 0.4167, 0.3333, 0.4167, 0.9167, 0.5833, 0.9167])
me_cube_001.materials.append(mat_glass_clear)
me_cube_001.update()
me_sphere = bpy.data.meshes.new('Sphere')
me_sphere.from_pydata([(0.0, -1.254, 0.3536), (0.1768, -1.254, 0.3062), (0.231, -1.091, 0.4001), (0.25, -0.9, 0.433), (0.231, -0.7087, 0.4001), (0.1768, -0.5464, 0.3062), (0.1006, -0.4029, 0.1742), (0.3062, -1.254, 0.1768), (0.4001, -1.091, 0.231), (0.433, -0.9, 0.25), (0.4001, -0.7087, 0.231), (0.3062, -0.5464, 0.1768), (0.1742, -0.4029, 0.1006), (0.3536, -1.254, -3.036e-08), (0.4619, -1.091, -2.326e-08), (0.5, -0.9, 0.0), (0.4619, -0.7087, -6.537e-09), (0.3536, -0.5464, 5.531e-10), (0.2011, -0.4029, 1.354e-08), (0.3062, -1.254, -0.1768), (0.4001, -1.091, -0.231), (0.433, -0.9, -0.25), (0.4001, -0.7087, -0.231), (0.3062, -0.5464, -0.1768), (0.1742, -0.4029, -0.1006), (0.1768, -1.254, -0.3062), (0.231, -1.091, -0.4001), (0.25, -0.9, -0.433), (0.231, -0.7087, -0.4001), (0.1768, -0.5464, -0.3062), (0.1006, -0.4029, -0.1742), (-2.98e-08, -1.254, -0.3536), (0.0, -1.091, -0.4619), (0.0, -0.9, -0.5), (0.0, -0.7087, -0.4619), (-2.98e-08, -0.5464, -0.3536), (1.55e-09, -0.4029, -0.2011), (-0.1768, -1.254, -0.3062), (-0.231, -1.091, -0.4001), (-0.25, -0.9, -0.433), (-0.231, -0.7087, -0.4001), (-0.1768, -0.5464, -0.3062), (-0.1006, -0.4029, -0.1742), (0.0, -1.27, -2.186e-08), (-0.3062, -1.254, -0.1768), (-0.4001, -1.091, -0.231), (-0.433, -0.9, -0.25), (-0.4001, -0.7087, -0.231), (-0.3062, -0.5464, -0.1768), (-0.1742, -0.4029, -0.1006), (-0.3536, -1.254, 4.415e-08), (-0.4619, -1.091, -2.326e-08), (-0.5, -0.9, 0.0), (-0.4619, -0.7087, -6.537e-09), (-0.3536, -0.5464, 7.506e-08), (-0.2011, -0.4029, 1.374e-08), (-0.3062, -1.254, 0.1768), (-0.4001, -1.091, 0.231), (-0.433, -0.9, 0.25), (-0.4001, -0.7087, 0.231), (-0.3062, -0.5464, 0.1768), (-0.1742, -0.4029, 0.1006), (-0.1768, -1.254, 0.3062), (-0.231, -1.091, 0.4001), (-0.25, -0.9, 0.433), (-0.231, -0.7087, 0.4001), (-0.1768, -0.5464, 0.3062), (-0.1006, -0.4029, 0.1742), (-1.49e-08, -1.091, 0.4619), (0.0, -0.9, 0.5), (-1.49e-08, -0.7087, 0.4619), (5.96e-08, -0.5464, 0.3536), (-5.398e-09, -0.4029, 0.2011), (0.2958, -0.3503, 0.1708), (0.1708, -0.3503, 0.2958), (0.3415, -0.3503, 1.234e-08), (0.2958, -0.3503, -0.1708), (0.1708, -0.3503, -0.2958), (2.148e-09, -0.3503, -0.3415), (-0.1708, -0.3503, -0.2958), (-0.2958, -0.3503, -0.1708), (0.2958, -0.3003, 0.1708), (-0.3415, -0.3503, 1.298e-08), (-0.2958, -0.3503, 0.1708), (-0.1708, -0.3503, 0.2958), (-8.389e-09, -0.3503, 0.3415), (0.1708, -0.3003, 0.2958), (0.3415, -0.3003, 1.234e-08), (0.2958, -0.3003, -0.1708), (0.1708, -0.3003, -0.2958), (2.148e-09, -0.3003, -0.3415), (-0.1708, -0.3003, -0.2958), (-0.2958, -0.3003, -0.1708), (-0.3415, -0.3003, 1.298e-08), (-0.2958, -0.3003, 0.1708), (-0.1708, -0.3003, 0.2958), (-8.389e-09, -0.3003, 0.3415), (0.2958, -0.3503, 0.1708), (0.1708, -0.3503, 0.2958), (0.3415, -0.3503, 1.234e-08), (0.2958, -0.3503, -0.1708), (0.1708, -0.3503, -0.2958), (2.148e-09, -0.3503, -0.3415), (-0.1708, -0.3503, -0.2958), (-0.2958, -0.3503, -0.1708), (-0.3415, -0.3503, 1.298e-08), (-0.2958, -0.3503, 0.1708), (-0.1708, -0.3503, 0.2958), (-8.389e-09, -0.3503, 0.3415), (0.1657, -0.4381, 0.09567), (0.09567, -0.4381, 0.1657), (0.1913, -0.4381, 1.274e-08), (0.1657, -0.4381, -0.09567), (0.09567, -0.4381, -0.1657), (0.0, -0.4381, -0.1913), (-0.09567, -0.4381, -0.1657), (-0.1657, -0.4381, -0.09567), (-0.1913, -0.4381, 1.274e-08), (-0.1657, -0.4381, 0.09567), (-0.09567, -0.4381, 0.1657), (-7.451e-09, -0.4381, 0.1913), (0.1054, -1.349, 0.1825), (0.07132, -1.298, 0.1235), (0.1235, -1.298, 0.07132), (0.1825, -1.349, 0.1054), (0.1426, -1.298, -2.285e-08), (0.2107, -1.349, -2.797e-08), (0.1235, -1.298, -0.07132), (0.1825, -1.349, -0.1054), (0.07132, -1.298, -0.1235), (0.1054, -1.349, -0.1825), (0.0, -1.298, -0.1426), (-3.558e-09, -1.349, -0.2107), (-0.07132, -1.298, -0.1235), (-0.1054, -1.349, -0.1825), (-0.1235, -1.298, -0.07132), (-0.1825, -1.349, -0.1054), (-0.1426, -1.298, -2.285e-08), (-0.2107, -1.349, -1.907e-08), (-0.1235, -1.298, 0.07132), (-0.1825, -1.349, 0.1054), (-0.07132, -1.298, 0.1235), (-0.1054, -1.349, 0.1825), (-5.554e-09, -1.298, 0.1426), (-6.561e-09, -1.349, 0.2107)], [], [(68, 0, 1, 2), (0, 144, 121, 1), (18, 24, 100, 99), (71, 70, 4, 5), (69, 68, 2, 3), (7, 124, 126, 13), (120, 71, 5, 110), (70, 69, 3, 4), (5, 4, 10, 11), (3, 2, 8, 9), (122, 43, 123), (110, 5, 11, 109), (4, 3, 9, 10), (2, 1, 7, 8), (143, 43, 122), (36, 42, 103, 102), (109, 11, 17, 111), (10, 9, 15, 16), (8, 7, 13, 14), (13, 126, 128, 19), (61, 67, 107, 106), (11, 10, 16, 17), (9, 8, 14, 15), (123, 43, 125), (16, 15, 21, 22), (14, 13, 19, 20), (19, 128, 130, 25), (12, 18, 99, 97), (17, 16, 22, 23), (15, 14, 20, 21), (125, 43, 127), (111, 17, 23, 112), (6, 12, 97, 98), (23, 22, 28, 29), (21, 20, 26, 27), (127, 43, 129), (112, 23, 29, 113), (22, 21, 27, 28), (20, 19, 25, 26), (25, 130, 132, 31), (27, 26, 32, 33), (129, 43, 131), (113, 29, 35, 114), (28, 27, 33, 34), (26, 25, 31, 32), (31, 132, 134, 37), (55, 61, 106, 105), (29, 28, 34, 35), (114, 35, 41, 115), (34, 33, 39, 40), (32, 31, 37, 38), (37, 134, 136, 44), (67, 72, 108, 107), (35, 34, 40, 41), (33, 32, 38, 39), (131, 43, 133), (38, 37, 44, 45), (135, 43, 137), (24, 30, 101, 100), (41, 40, 47, 48), (39, 38, 45, 46), (133, 43, 135), (115, 41, 48, 116), (40, 39, 46, 47), (30, 36, 102, 101), (48, 47, 53, 54), (46, 45, 51, 52), (50, 138, 140, 56), (116, 48, 54, 117), (47, 46, 52, 53), (45, 44, 50, 51), (44, 136, 138, 50), (137, 43, 139), (117, 54, 60, 118), (53, 52, 58, 59), (51, 50, 56, 57), (56, 140, 142, 62), (42, 49, 104, 103), (54, 53, 59, 60), (52, 51, 57, 58), (118, 60, 66, 119), (59, 58, 64, 65), (57, 56, 62, 63), (62, 142, 144, 0), (49, 55, 105, 104), (60, 59, 65, 66), (58, 57, 63, 64), (139, 43, 141), (72, 6, 98, 108), (66, 65, 70, 71), (64, 63, 68, 69), (141, 43, 143), (119, 66, 71, 120), (65, 64, 69, 70), (63, 62, 0, 68), (77, 78, 90, 89), (85, 74, 86, 96), (79, 80, 92, 91), (74, 73, 81, 86), (83, 84, 95, 94), (76, 77, 89, 88), (82, 83, 94, 93), (84, 85, 96, 95), (80, 82, 93, 92), (78, 79, 91, 90), (95, 96, 86, 81, 87, 88, 89, 90, 91, 92, 93, 94), (73, 75, 87, 81), (75, 76, 88, 87), (6, 72, 120, 110), (72, 67, 119, 120), (67, 61, 118, 119), (61, 55, 117, 118), (55, 49, 116, 117), (49, 42, 115, 116), (42, 36, 114, 115), (36, 30, 113, 114), (30, 24, 112, 113), (24, 18, 111, 112), (18, 12, 109, 111), (12, 6, 110, 109), (122, 123, 124, 121), (126, 124, 123, 125), (128, 126, 125, 127), (127, 129, 130, 128), (129, 131, 132, 130), (134, 132, 131, 133), (136, 134, 133, 135), (135, 137, 138, 136), (137, 139, 140, 138), (142, 140, 139, 141), (144, 142, 141, 143), (121, 144, 143, 122), (1, 121, 124, 7)])
_uv = me_sphere.uv_layers.new(name='UVMap')
_uv.uv.foreach_set('vector', [0.75, 0.625, 0.75, 0.75, 0.6667, 0.75, 0.6667, 0.625, 0.75, 0.75, 0.75, 0.8601, 0.6667, 0.8601, 0.6667, 0.75, 0.5, 0.125, 0.4167, 0.125, 0.4167, 0.125, 0.5, 0.125, 0.75, 0.25, 0.75, 0.375, 0.6667, 0.375, 0.6667, 0.25, 0.75, 0.5, 0.75, 0.625, 0.6667, 0.625, 0.6667, 0.5, 0.5833, 0.75, 0.5833, 0.8601, 0.5, 0.8601, 0.5, 0.75, 0.75, 0.125, 0.75, 0.25, 0.6667, 0.25, 0.6667, 0.125, 0.75, 0.375, 0.75, 0.5, 0.6667, 0.5, 0.6667, 0.375, 0.6667, 0.25, 0.6667, 0.375, 0.5833, 0.375, 0.5833, 0.25, 0.6667, 0.5, 0.6667, 0.625, 0.5833, 0.625, 0.5833, 0.5, 0.6616, 0.8902, 0.625, 1.0, 0.5884, 0.8902, 0.6667, 0.125, 0.6667, 0.25, 0.5833, 0.25, 0.5833, 0.125, 0.6667, 0.375, 0.6667, 0.5, 0.5833, 0.5, 0.5833, 0.375, 0.6667, 0.625, 0.6667, 0.75, 0.5833, 0.75, 0.5833, 0.625, 0.7449, 0.8902, 0.7083, 1.0, 0.6717, 0.8902, 0.25, 0.125, 0.1667, 0.125, 0.1667, 0.125, 0.25, 0.125, 0.5833, 0.125, 0.5833, 0.25, 0.5, 0.25, 0.5, 0.125, 0.5833, 0.375, 0.5833, 0.5, 0.5, 0.5, 0.5, 0.375, 0.5833, 0.625, 0.5833, 0.75, 0.5, 0.75, 0.5, 0.625, 0.5, 0.75, 0.5, 0.8601, 0.4167, 0.8601, 0.4167, 0.75, 0.9167, 0.125, 0.8333, 0.125, 0.8333, 0.125, 0.9167, 0.125, 0.5833, 0.25, 0.5833, 0.375, 0.5, 0.375, 0.5, 0.25, 0.5833, 0.5, 0.5833, 0.625, 0.5, 0.625, 0.5, 0.5, 0.5783, 0.8902, 0.5417, 1.0, 0.5051, 0.8902, 0.5, 0.375, 0.5, 0.5, 0.4167, 0.5, 0.4167, 0.375, 0.5, 0.625, 0.5, 0.75, 0.4167, 0.75, 0.4167, 0.625, 0.4167, 0.75, 0.4167, 0.8601, 0.3333, 0.8601, 0.3333, 0.75, 0.5833, 0.125, 0.5, 0.125, 0.5, 0.125, 0.5833, 0.125, 0.5, 0.25, 0.5, 0.375, 0.4167, 0.375, 0.4167, 0.25, 0.5, 0.5, 0.5, 0.625, 0.4167, 0.625, 0.4167, 0.5, 0.4949, 0.8902, 0.4583, 1.0, 0.4217, 0.8902, 0.5, 0.125, 0.5, 0.25, 0.4167, 0.25, 0.4167, 0.125, 0.6667, 0.125, 0.5833, 0.125, 0.5833, 0.125, 0.6667, 0.125, 0.4167, 0.25, 0.4167, 0.375, 0.3333, 0.375, 0.3333, 0.25, 0.4167, 0.5, 0.4167, 0.625, 0.3333, 0.625, 0.3333, 0.5, 0.4116, 0.8902, 0.375, 1.0, 0.3384, 0.8902, 0.4167, 0.125, 0.4167, 0.25, 0.3333, 0.25, 0.3333, 0.125, 0.4167, 0.375, 0.4167, 0.5, 0.3333, 0.5, 0.3333, 0.375, 0.4167, 0.625, 0.4167, 0.75, 0.3333, 0.75, 0.3333, 0.625, 0.3333, 0.75, 0.3333, 0.8601, 0.25, 0.8601, 0.25, 0.75, 0.3333, 0.5, 0.3333, 0.625, 0.25, 0.625, 0.25, 0.5, 0.3283, 0.8902, 0.2917, 1.0, 0.2551, 0.8902, 0.3333, 0.125, 0.3333, 0.25, 0.25, 0.25, 0.25, 0.125, 0.3333, 0.375, 0.3333, 0.5, 0.25, 0.5, 0.25, 0.375, 0.3333, 0.625, 0.3333, 0.75, 0.25, 0.75, 0.25, 0.625, 0.25, 0.75, 0.25, 0.8601, 0.1667, 0.8601, 0.1667, 0.75, 1.0, 0.125, 0.9167, 0.125, 0.9167, 0.125, 1.0, 0.125, 0.3333, 0.25, 0.3333, 0.375, 0.25, 0.375, 0.25, 0.25, 0.25, 0.125, 0.25, 0.25, 0.1667, 0.25, 0.1667, 0.125, 0.25, 0.375, 0.25, 0.5, 0.1667, 0.5, 0.1667, 0.375, 0.25, 0.625, 0.25, 0.75, 0.1667, 0.75, 0.1667, 0.625, 0.1667, 0.75, 0.1667, 0.8601, 0.08333, 0.8601, 0.08333, 0.75, 0.8333, 0.125, 0.75, 0.125, 0.75, 0.125, 0.8333, 0.125, 0.25, 0.25, 0.25, 0.375, 0.1667, 0.375, 0.1667, 0.25, 0.25, 0.5, 0.25, 0.625, 0.1667, 0.625, 0.1667, 0.5, 0.2449, 0.8902, 0.2083, 1.0, 0.1717, 0.8902, 0.1667, 0.625, 0.1667, 0.75, 0.08333, 0.75, 0.08333, 0.625, 0.07828, 0.8902, 0.04167, 1.0, 0.005053, 0.8902, 0.4167, 0.125, 0.3333, 0.125, 0.3333, 0.125, 0.4167, 0.125, 0.1667, 0.25, 0.1667, 0.375, 0.08333, 0.375, 0.08333, 0.25, 0.1667, 0.5, 0.1667, 0.625, 0.08333, 0.625, 0.08333, 0.5, 0.1616, 0.8902, 0.125, 1.0, 0.08839, 0.8902, 0.1667, 0.125, 0.1667, 0.25, 0.08333, 0.25, 0.08333, 0.125, 0.1667, 0.375, 0.1667, 0.5, 0.08333, 0.5, 0.08333, 0.375, 0.3333, 0.125, 0.25, 0.125, 0.25, 0.125, 0.3333, 0.125, 0.08333, 0.25, 0.08333, 0.375, 2.98e-08, 0.375, 0.0, 0.25, 0.08333, 0.5, 0.08333, 0.625, 2.98e-08, 0.625, 0.0, 0.5, 1.0, 0.75, 1.0, 0.8601, 0.9167, 0.8601, 0.9167, 0.75, 0.08333, 0.125, 0.08333, 0.25, 0.0, 0.25, 2.98e-08, 0.125, 0.08333, 0.375, 0.08333, 0.5, 0.0, 0.5, 2.98e-08, 0.375, 0.08333, 0.625, 0.08333, 0.75, 0.0, 0.75, 2.98e-08, 0.625, 0.08333, 0.75, 0.08333, 0.8601, 2.624e-08, 0.8601, 0.0, 0.75, 0.9949, 0.8902, 0.9583, 1.0, 0.9217, 0.8902, 1.0, 0.125, 1.0, 0.25, 0.9167, 0.25, 0.9167, 0.125, 1.0, 0.375, 1.0, 0.5, 0.9167, 0.5, 0.9167, 0.375, 1.0, 0.625, 1.0, 0.75, 0.9167, 0.75, 0.9167, 0.625, 0.9167, 0.75, 0.9167, 0.8601, 0.8333, 0.8601, 0.8333, 0.75, 0.1667, 0.125, 0.08333, 0.125, 0.08333, 0.125, 0.1667, 0.125, 1.0, 0.25, 1.0, 0.375, 0.9167, 0.375, 0.9167, 0.25, 1.0, 0.5, 1.0, 0.625, 0.9167, 0.625, 0.9167, 0.5, 0.9167, 0.125, 0.9167, 0.25, 0.8333, 0.25, 0.8333, 0.125, 0.9167, 0.375, 0.9167, 0.5, 0.8333, 0.5, 0.8333, 0.375, 0.9167, 0.625, 0.9167, 0.75, 0.8333, 0.75, 0.8333, 0.625, 0.8333, 0.75, 0.8333, 0.8601, 0.75, 0.8601, 0.75, 0.75, 0.08333, 0.125, 2.98e-08, 0.125, 2.98e-08, 0.125, 0.08333, 0.125, 0.9167, 0.25, 0.9167, 0.375, 0.8333, 0.375, 0.8333, 0.25, 0.9167, 0.5, 0.9167, 0.625, 0.8333, 0.625, 0.8333, 0.5, 0.9116, 0.8902, 0.875, 1.0, 0.8384, 0.8902, 0.75, 0.125, 0.6667, 0.125, 0.6667, 0.125, 0.75, 0.125, 0.8333, 0.25, 0.8333, 0.375, 0.75, 0.375, 0.75, 0.25, 0.8333, 0.5, 0.8333, 0.625, 0.75, 0.625, 0.75, 0.5, 0.8283, 0.8902, 0.7917, 1.0, 0.7551, 0.8902, 0.8333, 0.125, 0.8333, 0.25, 0.75, 0.25, 0.75, 0.125, 0.8333, 0.375, 0.8333, 0.5, 0.75, 0.5, 0.75, 0.375, 0.8333, 0.625, 0.8333, 0.75, 0.75, 0.75, 0.75, 0.625, 0.3333, 0.125, 0.25, 0.125, 0.25, 0.125, 0.3333, 0.125, 0.75, 0.125, 0.6667, 0.125, 0.6667, 0.125, 0.75, 0.125, 0.1667, 0.125, 0.08333, 0.125, 0.08333, 0.125, 0.1667, 0.125, 0.6667, 0.125, 0.5833, 0.125, 0.5833, 0.125, 0.6667, 0.125, 0.9167, 0.125, 0.8333, 0.125, 0.8333, 0.125, 0.9167, 0.125, 0.4167, 0.125, 0.3333, 0.125, 0.3333, 0.125, 0.4167, 0.125, 1.0, 0.125, 0.9167, 0.125, 0.9167, 0.125, 1.0, 0.125, 0.8333, 0.125, 0.75, 0.125, 0.75, 0.125, 0.8333, 0.125, 0.08333, 0.125, 2.98e-08, 0.125, 2.98e-08, 0.125, 0.08333, 0.125, 0.25, 0.125, 0.1667, 0.125, 0.1667, 0.125, 0.25, 0.125, 0.8333, 0.125, 0.75, 0.125, 0.6667, 0.125, 0.5833, 0.125, 0.5, 0.125, 0.4167, 0.125, 0.3333, 0.125, 0.25, 0.125, 0.1667, 0.125, 0.08333, 0.125, 2.98e-08, 0.125, 0.9167, 0.125, 0.5833, 0.125, 0.5, 0.125, 0.5, 0.125, 0.5833, 0.125, 0.5, 0.125, 0.4167, 0.125, 0.4167, 0.125, 0.5, 0.125, 0.6667, 0.125, 0.75, 0.125, 0.75, 0.125, 0.6667, 0.125, 0.75, 0.125, 0.8333, 0.125, 0.8333, 0.125, 0.75, 0.125, 0.8333, 0.125, 0.9167, 0.125, 0.9167, 0.125, 0.8333, 0.125, 0.9167, 0.125, 1.0, 0.125, 1.0, 0.125, 0.9167, 0.125, 2.98e-08, 0.125, 0.08333, 0.125, 0.08333, 0.125, 2.98e-08, 0.125, 0.08333, 0.125, 0.1667, 0.125, 0.1667, 0.125, 0.08333, 0.125, 0.1667, 0.125, 0.25, 0.125, 0.25, 0.125, 0.1667, 0.125, 0.25, 0.125, 0.3333, 0.125, 0.3333, 0.125, 0.25, 0.125, 0.3333, 0.125, 0.4167, 0.125, 0.4167, 0.125, 0.3333, 0.125, 0.4167, 0.125, 0.5, 0.125, 0.5, 0.125, 0.4167, 0.125, 0.5, 0.125, 0.5833, 0.125, 0.5833, 0.125, 0.5, 0.125, 0.5833, 0.125, 0.6667, 0.125, 0.6667, 0.125, 0.5833, 0.125, 0.6616, 0.8902, 0.5884, 0.8902, 0.5833, 0.8601, 0.6667, 0.8601, 0.5, 0.8601, 0.5833, 0.8601, 0.5783, 0.8902, 0.5051, 0.8902, 0.4167, 0.8601, 0.5, 0.8601, 0.4949, 0.8902, 0.4217, 0.8902, 0.4116, 0.8902, 0.3384, 0.8902, 0.3333, 0.8601, 0.4167, 0.8601, 0.3283, 0.8902, 0.2551, 0.8902, 0.25, 0.8601, 0.3333, 0.8601, 0.1667, 0.8601, 0.25, 0.8601, 0.2449, 0.8902, 0.1717, 0.8902, 0.08333, 0.8601, 0.1667, 0.8601, 0.1616, 0.8902, 0.08839, 0.8902, 0.07828, 0.8902, 0.005053, 0.8902, 2.624e-08, 0.8601, 0.08333, 0.8601, 0.9949, 0.8902, 0.9217, 0.8902, 0.9167, 0.8601, 1.0, 0.8601, 0.8333, 0.8601, 0.9167, 0.8601, 0.9116, 0.8902, 0.8384, 0.8902, 0.75, 0.8601, 0.8333, 0.8601, 0.8283, 0.8902, 0.7551, 0.8902, 0.6667, 0.8601, 0.75, 0.8601, 0.7449, 0.8902, 0.6717, 0.8902, 0.6667, 0.75, 0.6667, 0.8601, 0.5833, 0.8601, 0.5833, 0.75])
me_sphere.materials.append(mat_doorknob_material)
me_sphere.update()

# ---- objects
ob_glassdoorlp = bpy.data.objects.new('GlassDoorLP', me_cube_003)
ob_wooddoor = bpy.data.objects.new('WoodDoor', me_cube)
ob_wooddoor_glass = bpy.data.objects.new('WoodDoor_Glass', me_cube_001)
ob_doorknob = bpy.data.objects.new('DoorKnob', me_sphere)

# ---- transforms, parenting, visibility, modifiers, constraints
ob_glassdoorlp.location = (0.0, 0.0, 0.0)
ob_wooddoor.location = (0.0, 0.0, 0.0)
ob_wooddoor_glass.location = (0.0, 0.0, 0.0)
ob_doorknob.location = (0.7, 0.0, 4.9)
_m = ob_doorknob.modifiers.new('Mirror', 'MIRROR')
_m.use_axis = (False, True, False)

# ---- collection membership
col_collection.objects.link(ob_glassdoorlp)
col_collection.objects.link(ob_wooddoor)
col_collection.objects.link(ob_wooddoor_glass)
col_collection.objects.link(ob_doorknob)

# ---- scene / render settings (as saved in the file)
scene.frame_start = 1; scene.frame_end = 250; scene.frame_set(1)
scene.render.engine = 'BLENDER_EEVEE_NEXT'
scene.eevee.taa_samples = 4
scene.eevee.taa_render_samples = 16
scene.eevee.use_shadow_jitter_viewport = True
scene.eevee.ray_tracing_options.trace_max_roughness = 1.0
scene.eevee.use_raytracing = True
bpy.context.view_layer.update()

# ---- added for rendering (the .blend has no active camera and no usable light): camera, sun
cam_auto = bpy.data.cameras.new('AutoCamera')
cam_auto.lens = 50.0
cam_auto.sensor_width = 36.0
cam_auto.clip_end = 1000.0
ob_auto_camera = bpy.data.objects.new('AutoCamera', cam_auto)
scene.collection.objects.link(ob_auto_camera)
ob_auto_camera.location = (23.3573, -22.6251, 24.0671)
ob_auto_camera.rotation_euler = (1.09748, -7.21219e-08, 0.694738)
scene.camera = ob_auto_camera
light_auto_sun = bpy.data.lights.new('AutoSun', 'SUN')
light_auto_sun.energy = 3.0
light_auto_sun.angle = 0.0523599
ob_auto_sun = bpy.data.objects.new('AutoSun', light_auto_sun)
scene.collection.objects.link(ob_auto_sun)
ob_auto_sun.rotation_euler = (0.872665, 0.174533, 0.523599)
bpy.context.view_layer.update()
